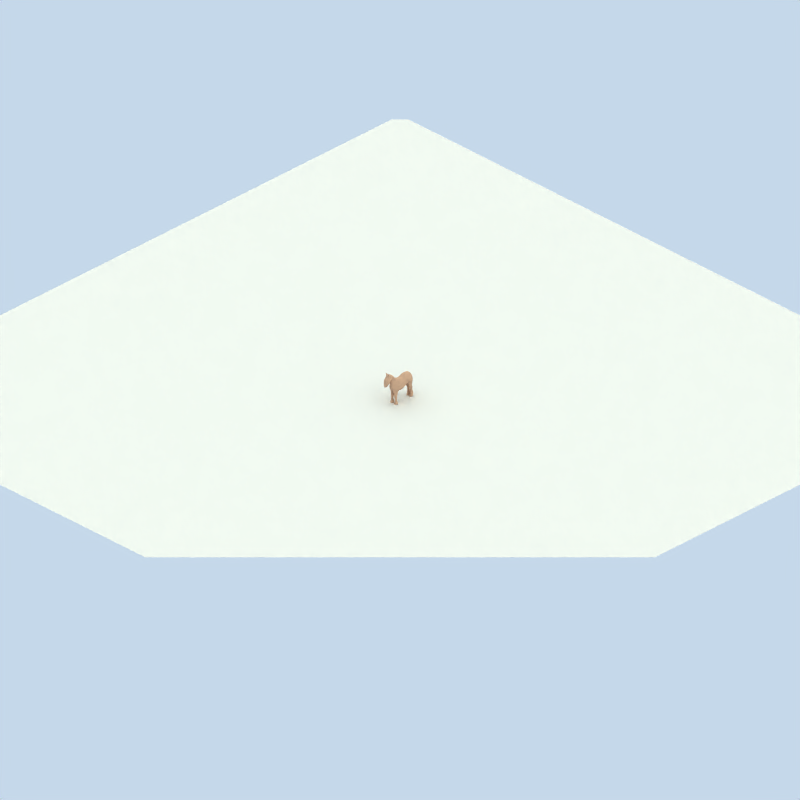 # Source: horse.blend  (saved by Blender 2.57.0; exported with 4.5.12 LTS)
import bpy
from mathutils import Matrix  # noqa: F401  (used for matrix-valued properties, if any)

bpy.ops.wm.read_factory_settings(use_empty=True)
scene = bpy.context.scene
scene.name = 'Scene'

# ---- collections
col_collection_1 = bpy.data.collections.new('Collection 1'); scene.collection.children.link(col_collection_1)
col_collection_2 = bpy.data.collections.new('Collection 2'); scene.collection.children.link(col_collection_2)

# ---- materials (node trees are filled in below, after node groups)
mat_material_001 = bpy.data.materials.new('Material.001')
mat_material_001.alpha_threshold = 0.0
mat_material_001.roughness = 0.5
mat_material_001.specular_intensity = 0.0
mat_material_001.line_color = (0.0, 0.0, 0.0, 1.0)
mat_horsebase = bpy.data.materials.new('horseBase')
mat_horsebase.alpha_threshold = 0.0
mat_horsebase.diffuse_color = (0.6933, 0.5638, 0.4821, 1.0)
mat_horsebase.roughness = 0.5
mat_horsebase.specular_intensity = 0.04386
mat_horsebase.line_color = (0.0, 0.0, 0.0, 1.0)
mat_horsehair_001 = bpy.data.materials.new('horseHair.001')
mat_horsehair_001.alpha_threshold = 0.0
mat_horsehair_001.diffuse_color = (0.3333, 0.2262, 0.1787, 1.0)
mat_horsehair_001.roughness = 0.5
mat_horsehair_001.specular_intensity = 0.04386
mat_horsehair_001.line_color = (0.0, 0.0, 0.0, 1.0)

# ---- material node trees

# ---- world
world_world = bpy.data.worlds.new('World'); scene.world = world_world
world_world.color = (0.7742, 0.8472, 0.9176)
world_world.use_sun_shadow = False
world_world.sun_shadow_jitter_overblur = 0.0
world_world.cycles.sampling_method = 'MANUAL'
world_world.cycles.sample_map_resolution = 256
world_world.light_settings.distance = 1.0

# ---- cameras
cam_camera = bpy.data.cameras.new('Camera')
cam_camera.type = 'ORTHO'
cam_camera.passepartout_alpha = 0.2
cam_camera.clip_end = 100.0
cam_camera.lens = 35.0
cam_camera.ortho_scale = 105.4
cam_camera.show_passepartout = False
cam_camera.show_safe_areas = True
cam_camera.dof.focus_distance = 0.0
cam_camera.dof.aperture_fstop = 128.0

# ---- lights
light_arealight_001 = bpy.data.lights.new('AreaLight.001', 'AREA')
light_arealight_001.color = (1.0, 0.9118, 0.8941)
light_arealight_001.transmission_factor = 0.0
light_arealight_001.energy = 31.42
light_arealight_001.shadow_buffer_clip_start = 0.5
light_arealight_001.shadow_soft_size = 2.841
light_arealight_001.shadow_maximum_resolution = 0.006
light_arealight_001.use_absolute_resolution = True
light_arealight_001.size = 2.841
light_arealight_001.size_y = 1.0
light_arealight_001.cycles.use_multiple_importance_sampling = False
light_sun = bpy.data.lights.new('Sun', 'SUN')
light_sun.color = (1.0, 0.9218, 0.651)
light_sun.transmission_factor = 0.0
light_sun.angle = 3.111
light_sun.energy = 1.4
light_sun.shadow_buffer_clip_start = 0.5
light_sun.shadow_soft_size = 65.0
light_sun.shadow_cascade_max_distance = 1000.0
light_sun.cycles.use_multiple_importance_sampling = False
light_arealight = bpy.data.lights.new('AreaLight', 'AREA')
light_arealight.color = (1.0, 0.9118, 0.8941)
light_arealight.transmission_factor = 0.0
light_arealight.energy = 31.42
light_arealight.shadow_buffer_clip_start = 0.5
light_arealight.shadow_soft_size = 2.841
light_arealight.shadow_maximum_resolution = 0.006
light_arealight.use_absolute_resolution = True
light_arealight.size = 2.841
light_arealight.size_y = 1.0
light_arealight.cycles.use_multiple_importance_sampling = False

# ---- meshes
me_plane = bpy.data.meshes.new('Plane')
me_plane.from_pydata([(1.0, 1.0, 0.0), (1.0, -1.0, 0.0), (-1.0, -1.0, 0.0), (-1.0, 1.0, 0.0)], [], [(0, 3, 2, 1)])
me_plane.materials.append(mat_material_001)
me_plane.use_remesh_preserve_volume = False
me_plane.use_remesh_preserve_attributes = False
me_plane.use_mirror_vertex_groups = False
me_plane.update()
me_cube_001 = bpy.data.meshes.new('Cube.001')
me_cube_001.from_pydata([(0.2672, -0.02889, 0.5001), (-0.2672, -0.02889, 0.5001), (0.0, -0.1413, 0.6248), (1.098, 0.3585, -0.6399), (-1.098, 0.3585, -0.6399), (0.0, 0.3107, -0.6399), (0.6376, 0.2111, 0.1894), (-0.6376, 0.2111, 0.1894), (0.0, 0.2466, 0.09152), (0.4886, -0.3014, 0.5518), (-0.4886, -0.3014, 0.5518), (0.0, -0.3585, 0.6399), (1.549, -0.0884, -0.5881), (-1.549, -0.0884, -0.5881), (0.859, -0.1753, 0.2729), (-0.859, -0.1753, 0.2729)], [], [(5, 8, 6, 3), (7, 8, 5, 4), (0, 6, 8, 2), (1, 2, 8, 7), (9, 0, 2, 11), (10, 11, 2, 1), (0, 9, 14, 6), (1, 7, 15, 10), (12, 3, 6, 14), (7, 4, 13, 15)])
_ca = me_cube_001.color_attributes.new('Col', 'BYTE_COLOR', 'CORNER')
_ca.data.foreach_set('color', [1.0, 1.0, 1.0, 1.0, 1.0, 1.0, 1.0, 1.0, 1.0, 1.0, 1.0, 1.0, 1.0, 1.0, 1.0, 1.0, 1.0, 1.0, 1.0, 1.0, 1.0, 1.0, 1.0, 1.0, 1.0, 1.0, 1.0, 1.0, 1.0, 1.0, 1.0, 1.0, 1.0, 1.0, 1.0, 1.0, 1.0, 1.0, 1.0, 1.0, 1.0, 1.0, 1.0, 1.0, 1.0, 1.0, 1.0, 1.0, 1.0, 1.0, 1.0, 1.0, 1.0, 1.0, 1.0, 1.0, 1.0, 1.0, 1.0, 1.0, 1.0, 1.0, 1.0, 1.0, 1.0, 1.0, 1.0, 1.0, 1.0, 1.0, 1.0, 1.0, 1.0, 1.0, 1.0, 1.0, 1.0, 1.0, 1.0, 1.0, 1.0, 1.0, 1.0, 1.0, 1.0, 1.0, 1.0, 1.0, 1.0, 1.0, 1.0, 1.0, 1.0, 1.0, 1.0, 1.0, 1.0, 1.0, 1.0, 1.0, 1.0, 1.0, 1.0, 1.0, 1.0, 1.0, 1.0, 1.0, 1.0, 1.0, 1.0, 1.0, 1.0, 1.0, 1.0, 1.0, 1.0, 1.0, 1.0, 1.0, 1.0, 1.0, 1.0, 1.0, 1.0, 1.0, 1.0, 1.0, 1.0, 1.0, 1.0, 1.0, 1.0, 1.0, 1.0, 1.0, 1.0, 1.0, 1.0, 1.0, 1.0, 1.0, 1.0, 1.0, 1.0, 1.0, 1.0, 1.0, 1.0, 1.0, 1.0, 1.0, 1.0, 1.0, 1.0, 1.0, 1.0, 1.0, 1.0, 1.0])
me_cube_001.materials.append(mat_horsebase)
me_cube_001.materials.append(mat_horsehair_001)
me_cube_001.use_remesh_preserve_volume = False
me_cube_001.use_remesh_preserve_attributes = False
me_cube_001.use_mirror_x = True
me_cube_001.update()
me_cube = bpy.data.meshes.new('Cube')
me_cube.from_pydata([(0.8081, 1.896, -1.0), (0.6394, -1.672, -0.388), (0.2672, 1.616, 1.262), (0.4063, -1.766, 0.8285), (-5.96e-08, -1.559, -1.0), (1.788e-07, 1.849, -1.0), (0.0, -1.825, 1.0), (2.384e-07, 1.503, 1.387), (1.0, 0.3992, -0.8017), (0.5034, 0.3992, 1.166), (1.204e-07, 0.3992, -0.8017), (4.871e-08, 0.3992, 1.216), (1.0, -0.4518, -1.198), (0.5034, -0.4518, 1.021), (5.745e-09, -0.4518, -1.198), (-3.241e-07, -0.4518, 1.071), (1.0, 0.8512, -0.3768), (0.4591, 0.8512, 1.394), (1.34e-07, 0.8512, -0.3768), (9.283e-08, 0.8512, 1.444), (1.0, 1.129, -0.9823), (0.4591, 1.062, 1.367), (1.439e-07, 1.129, -0.9823), (1.251e-07, 1.062, 1.418), (1.0, 0.02927, -1.028), (0.5034, 0.02927, 0.9941), (6.309e-08, 0.02927, -1.028), (-1.377e-07, 0.02927, 1.044), (0.5525, -1.749, -0.106), (1.098, 2.003, 0.1223), (-2.98e-07, -1.93, 0.0), (2.086e-07, 1.956, 0.1223), (1.453, 0.3992, -0.0658), (1.519, -0.4518, -0.3651), (1.453, 0.8512, 0.5575), (1.519, 1.095, 0.2274), (1.519, 0.02927, -0.265), (1.415, -0.7231, -1.096), (0.7177, -0.9957, 1.311), (0.0, -0.9045, -0.9085), (-4.302e-07, -0.9957, 1.361), (1.263, -0.9957, -0.3191), (0.744, -1.214, 1.705), (0.0, -1.214, 1.705), (0.4314, -1.858, 1.299), (0.0, -1.837, 1.296), (0.6494, -1.841, 1.475), (2.98e-08, -1.835, 1.459), (0.2728, -1.637, 2.331), (2.98e-08, -1.637, 2.331), (0.7348, -2.776, 1.788), (0.0, -2.788, 1.874), (0.8511, -2.131, 0.9898), (0.0, -2.131, 0.9898), (0.4223, -2.354, 0.7805), (0.06535, -2.354, 0.7805), (0.5072, -2.876, 1.259), (0.0, -2.916, 1.193), (0.0, -3.012, 0.5986), (0.2478, -2.906, 0.6235), (0.3583, -2.57, 0.3455), (0.06535, -2.57, 0.3455), (0.0, -2.459, 2.379), (0.4167, -2.52, 2.182), (0.8711, -1.966, 1.406), (0.0, -1.966, 1.406), (0.0, -2.07, 2.48), (0.1964, -2.07, 2.48), (0.7602, -1.904, 1.45), (0.0, -1.9, 1.443), (0.9542, -0.8292, -1.762), (0.2281, -0.8292, -1.762), (0.2281, -1.384, -1.7), (0.9542, -1.384, -1.7), (0.928, -1.264, -2.539), (0.445, -1.218, -2.539), (0.928, -1.028, -2.52), (0.445, -0.9819, -2.52), (1.067, -0.8497, -2.931), (0.306, -0.796, -2.931), (0.306, -1.234, -2.924), (1.067, -1.288, -2.924), (0.1797, -1.348, -3.29), (1.193, -1.394, -3.29), (1.193, -0.8533, -3.301), (0.1797, -0.8076, -3.301), (0.8273, 1.38, -1.185), (0.1727, 1.38, -1.185), (0.1727, 1.879, -1.11), (0.8273, 1.879, -1.11), (0.2359, 2.027, -1.713), (0.7641, 2.027, -1.713), (0.7641, 1.632, -1.824), (0.2359, 1.632, -1.824), (0.698, 1.644, -1.881), (0.302, 1.644, -1.881), (0.302, 1.946, -1.836), (0.698, 1.946, -1.836), (0.3386, 1.951, -2.181), (0.7248, 2.013, -2.259), (0.7248, 1.67, -2.31), (0.2752, 1.67, -2.31), (0.8303, 1.653, -2.766), (0.1697, 1.653, -2.766), (0.1697, 2.184, -2.69), (0.8303, 2.184, -2.69), (0.1568, 2.048, -3.285), (0.8432, 2.048, -3.285), (0.8432, 1.52, -3.284), (0.1568, 1.52, -3.284), (0.237, -1.295, -1.882), (0.9452, -1.295, -1.882), (0.9452, -0.9152, -1.931), (0.237, -0.9152, -1.931), (0.2462, -1.279, -2.209), (0.9753, -1.279, -2.209), (0.9753, -0.9101, -2.228), (0.2462, -0.9101, -2.228), (0.5869, -2.351, 2.858), (0.6673, -2.329, 2.858), (0.4785, -2.315, 2.428), (0.1349, -2.426, 2.428), (0.5064, -1.802, 0.1671), (0.6376, 1.856, 0.9515), (-7.781e-08, -1.853, 0.7389), (2.306e-07, 1.891, 0.8537), (0.9686, 0.3992, 0.8815), (0.8623, -0.4518, 0.6959), (0.8122, 0.8512, 1.114), (0.8296, 1.071, 1.121), (0.986, 0.02927, 0.7025), (0.9536, -0.9957, 0.9225), (1.0, 0.6383, -0.6279), (0.525, 0.6383, 1.312), (1.26e-07, 0.6383, -0.6279), (6.676e-08, 0.6383, 1.362), (1.453, 0.6383, 0.1892), (0.9443, 0.6383, 1.019), (1.196, -0.8669, -1.452), (0.1715, -0.8669, -1.452), (0.08338, -1.384, -1.35), (0.8347, -1.375, -1.044), (1.207, -0.5875, -0.7006), (0.6106, -0.7238, 1.166), (2.873e-09, -0.6781, -0.6071), (-3.772e-07, -0.7238, 1.216), (1.391, -0.7238, -0.3421), (0.908, -0.7238, 0.8092), (1.029, 1.518, -0.9913), (0.4886, 1.343, 1.314), (1.617e-07, 1.494, -0.9913), (1.826e-07, 1.286, 1.402), (1.549, 1.556, 0.174), (0.1727, 1.634, -1.147), (0.8273, 1.634, -1.147), (0.7641, 1.833, -1.768), (0.2359, 1.833, -1.768), (0.302, 1.797, -1.859), (0.698, 1.797, -1.859), (0.7248, 1.844, -2.284), (0.3074, 1.813, -2.245), (0.1697, 1.954, -2.727), (0.8303, 1.954, -2.727), (0.8432, 1.788, -3.284), (0.1568, 1.788, -3.284), (0.859, 1.47, 1.035)], [], [(20, 16, 18, 22), (23, 19, 17, 21), (8, 24, 26, 10), (24, 12, 14, 26), (11, 27, 25, 9), (27, 15, 13, 25), (30, 4, 1, 28), (29, 0, 5, 31), (34, 16, 20, 35), (36, 24, 8, 32), (33, 12, 24, 36), (1, 37, 41, 28), (38, 40, 43, 42), (3, 38, 42, 44), (6, 3, 44, 45), (45, 44, 46, 47), (44, 42, 48, 46), (42, 43, 49, 48), (53, 52, 54, 55), (52, 50, 56, 54), (50, 51, 57, 56), (56, 57, 58, 59), (54, 56, 59, 60), (55, 54, 60, 61), (58, 61, 60, 59), (62, 51, 50, 63), (63, 50, 52, 64), (64, 52, 53, 65), (49, 66, 67, 48), (48, 67, 68, 46), (67, 63, 64, 68), (46, 68, 69, 47), (68, 64, 65, 69), (77, 76, 78, 79), (75, 77, 79, 80), (76, 74, 81, 78), (74, 75, 80, 81), (81, 80, 82, 83), (78, 81, 83, 84), (80, 79, 85, 82), (79, 78, 84, 85), (84, 83, 82, 85), (20, 22, 87, 86), (5, 0, 89, 88), (88, 89, 91, 90), (86, 87, 93, 92), (92, 93, 95, 94), (90, 91, 97, 96), (96, 97, 99, 98), (94, 95, 101, 100), (100, 101, 103, 102), (98, 99, 105, 104), (104, 105, 107, 106), (102, 103, 109, 108), (72, 110, 111, 73), (73, 111, 112, 70), (71, 113, 110, 72), (70, 112, 113, 71), (110, 114, 115, 111), (114, 75, 74, 115), (111, 115, 116, 112), (115, 74, 76, 116), (113, 117, 114, 110), (117, 77, 75, 114), (112, 116, 117, 113), (116, 76, 77, 117), (67, 66, 118, 119), (63, 67, 119, 120), (66, 62, 121, 118), (62, 63, 120, 121), (118, 121, 120, 119), (6, 124, 122, 3), (124, 30, 28, 122), (31, 125, 123, 29), (125, 7, 2, 123), (17, 128, 129, 21), (128, 34, 35, 129), (25, 130, 126, 9), (130, 36, 32, 126), (13, 127, 130, 25), (127, 33, 36, 130), (41, 131, 122, 28), (131, 38, 3, 122), (16, 132, 134, 18), (132, 8, 10, 134), (19, 135, 133, 17), (135, 11, 9, 133), (8, 132, 136, 32), (132, 16, 34, 136), (126, 137, 133, 9), (137, 128, 17, 133), (32, 136, 137, 126), (136, 34, 128, 137), (37, 138, 139, 39), (138, 70, 71, 139), (39, 139, 140, 4), (139, 71, 72, 140), (1, 141, 138, 37), (141, 73, 70, 138), (4, 140, 141, 1), (140, 72, 73, 141), (12, 142, 144, 14), (142, 37, 39, 144), (15, 145, 143, 13), (145, 40, 38, 143), (37, 142, 146, 41), (142, 12, 33, 146), (127, 147, 146, 33), (147, 131, 41, 146), (13, 143, 147, 127), (143, 38, 131, 147), (7, 151, 149, 2), (151, 23, 21, 149), (148, 0, 29, 152), (152, 35, 20, 148), (22, 150, 153, 87), (150, 5, 88, 153), (0, 148, 154, 89), (148, 20, 86, 154), (89, 154, 155, 91), (154, 86, 92, 155), (87, 153, 156, 93), (153, 88, 90, 156), (93, 156, 157, 95), (156, 90, 96, 157), (91, 155, 158, 97), (155, 92, 94, 158), (97, 158, 159, 99), (158, 94, 100, 159), (95, 157, 160, 101), (157, 96, 98, 160), (101, 160, 161, 103), (160, 98, 104, 161), (99, 159, 162, 105), (159, 100, 102, 162), (105, 162, 163, 107), (162, 102, 108, 163), (103, 161, 164, 109), (161, 104, 106, 164), (107, 163, 164, 106), (163, 108, 109, 164), (129, 165, 149, 21), (165, 123, 2, 149), (35, 152, 165, 129), (152, 29, 123, 165)])
_k = {(82, 83): 1.0, (83, 84): 1.0, (82, 85): 1.0, (84, 85): 1.0, (106, 107): 1.0, (108, 109): 1.0, (118, 119): 1.0, (119, 120): 1.0, (118, 121): 1.0, (120, 121): 1.0, (107, 163): 1.0, (108, 163): 1.0, (106, 164): 1.0, (109, 164): 1.0}
me_cube.attributes.new('crease_edge', 'FLOAT', 'EDGE').data.foreach_set('value', [_k.get((min(e.vertices), max(e.vertices)), 0.0) for e in me_cube.edges])
me_cube.materials.append(mat_horsebase)
me_cube.materials.append(mat_horsehair_001)
me_cube.use_remesh_preserve_volume = False
me_cube.use_remesh_preserve_attributes = False
me_cube.use_mirror_x = True
me_cube.update()

# ---- objects
ob_shadowplane = bpy.data.objects.new('shadowPlane', me_plane)
ob_globalwrapper = bpy.data.objects.new('globalWrapper', None)
ob_filllight = bpy.data.objects.new('fillLight', light_arealight_001)
ob_sun = bpy.data.objects.new('Sun', light_sun)
ob_arealight = bpy.data.objects.new('AreaLight', light_arealight)
ob_isocamera = bpy.data.objects.new('isoCamera', cam_camera)
ob_rump = bpy.data.objects.new('rump', me_cube_001)
ob_horse = bpy.data.objects.new('Horse', me_cube)

# ---- transforms, parenting, visibility, modifiers, constraints
ob_shadowplane.location = (0.0, 0.0, 0.0)
ob_shadowplane.scale = (53.05, 53.05, 53.05)
ob_shadowplane.lock_rotations_4d = False
ob_shadowplane.empty_display_type = 'ARROWS'
ob_shadowplane.hide_viewport = True
ob_shadowplane.lineart.crease_threshold = 0.0
ob_globalwrapper.location = (0.0, 0.0, 0.0)
ob_globalwrapper.scale = (4.193, 4.193, 4.193)
ob_globalwrapper.lock_rotations_4d = False
ob_globalwrapper.empty_display_type = 'ARROWS'
ob_globalwrapper.empty_image_offset = (0.0, 0.0)
ob_globalwrapper.hide_viewport = True
ob_globalwrapper.lineart.crease_threshold = 0.0
ob_filllight.location = (6.506, -37.49, -1.421)
ob_filllight.rotation_euler = (-0.5411, 0.03316, 0.0)
ob_filllight.empty_display_type = 'ARROWS'
ob_filllight.hide_viewport = True
ob_filllight.lineart.crease_threshold = 0.0
_c = ob_filllight.constraints.new('TRACK_TO'); _c.name = 'TrackTo'
_c.target = ob_globalwrapper
ob_sun.location = (27.0, 23.08, 60.04)
ob_sun.rotation_euler = (-0.5412, 0.03316, 0.0)
ob_sun.empty_display_type = 'ARROWS'
ob_sun.lineart.crease_threshold = 0.0
_c = ob_sun.constraints.new('TRACK_TO'); _c.name = 'TrackTo'
_c.target = ob_globalwrapper
ob_arealight.location = (30.89, 9.973, 52.61)
ob_arealight.rotation_euler = (-0.5411, 0.03316, 0.0)
ob_arealight.empty_display_type = 'ARROWS'
ob_arealight.lineart.crease_threshold = 0.0
_c = ob_arealight.constraints.new('TRACK_TO'); _c.name = 'TrackTo'
_c.target = ob_globalwrapper
ob_isocamera.location = (22.04, -22.04, 18.0)
ob_isocamera.rotation_euler = (2.147, 0.0, 0.9547)
ob_isocamera.lock_rotations_4d = False
ob_isocamera.empty_display_type = 'ARROWS'
ob_isocamera.color = (0.0, 0.0, 0.0, 0.0)
ob_isocamera.display_type = 'WIRE'
ob_isocamera.lineart.crease_threshold = 0.0
_c = ob_isocamera.constraints.new('TRACK_TO'); _c.name = 'Const'
_c.target = ob_globalwrapper
ob_rump.location = (0.0, 1.601, 3.294)
ob_rump.scale = (0.4358, 0.9606, 0.7788)
ob_rump.lineart.crease_threshold = 0.0
ob_rump.use_mesh_mirror_x = True
_vg = ob_rump.vertex_groups.new(name='tailAndManeGroup')
_m = ob_rump.modifiers.new('ParticleSystem 1', 'PARTICLE_SYSTEM')
_m = ob_rump.modifiers.new('Subsurf', 'SUBSURF')
_m.uv_smooth = 'PRESERVE_CORNERS'
_m.render_levels = 5
_m.show_only_control_edges = False
ob_horse.location = (0.0, 0.0, 2.676)
ob_horse.scale = (0.5084, 1.0, 0.8107)
ob_horse.lineart.crease_threshold = 0.0
ob_horse.use_mesh_mirror_x = True
_vg = ob_horse.vertex_groups.new(name='tailAndManeGroup')
_m = ob_horse.modifiers.new('Mirror', 'MIRROR')
_m = ob_horse.modifiers.new('Subsurf', 'SUBSURF')
_m.uv_smooth = 'PRESERVE_CORNERS'
_m.render_levels = 5
_m.show_only_control_edges = False

# ---- collection membership
col_collection_1.objects.link(ob_shadowplane)
col_collection_1.objects.link(ob_globalwrapper)
col_collection_1.objects.link(ob_filllight)
col_collection_1.objects.link(ob_sun)
col_collection_1.objects.link(ob_arealight)
col_collection_1.objects.link(ob_isocamera)
col_collection_2.objects.link(ob_rump)
col_collection_2.objects.link(ob_horse)

# ---- scene / render settings (as saved in the file)
scene.camera = ob_isocamera
scene.frame_start = 1; scene.frame_end = 250; scene.frame_set(1)
scene.render.engine = 'BLENDER_EEVEE_NEXT'
scene.render.image_settings.quality = 100
scene.render.image_settings.compression = 100
scene.render.image_settings.exr_codec = 'RLE'
scene.render.resolution_x = 1800
scene.render.resolution_y = 1800
scene.render.pixel_aspect_x = 100.0
scene.render.pixel_aspect_y = 100.0
scene.render.fps = 25
scene.render.dither_intensity = 0.0
scene.render.film_transparent = True
scene.render.use_compositing = False
scene.render.use_sequencer = False
scene.render.bake_margin = 2
scene.render.bake_bias = 0.0
scene.render.use_stamp_time = False
scene.render.use_stamp_date = False
scene.render.use_stamp_frame = False
scene.render.use_stamp_camera = False
scene.render.use_stamp_scene = False
scene.render.use_stamp_filename = False
scene.render.use_stamp_render_time = False
scene.render.stamp_font_size = 0
scene.cycles.use_denoising = False
scene.cycles.samples = 10
scene.cycles.sampling_pattern = 'TABULATED_SOBOL'
scene.cycles.light_sampling_threshold = 0.0
scene.cycles.use_adaptive_sampling = False
scene.cycles.use_light_tree = False
scene.cycles.blur_glossy = 0.0
scene.cycles.volume_bounces = 1
scene.cycles.pixel_filter_type = 'GAUSSIAN'
scene.cycles.sample_clamp_indirect = 0.0
scene.view_settings.view_transform = 'Raw'
bpy.context.view_layer.update()
